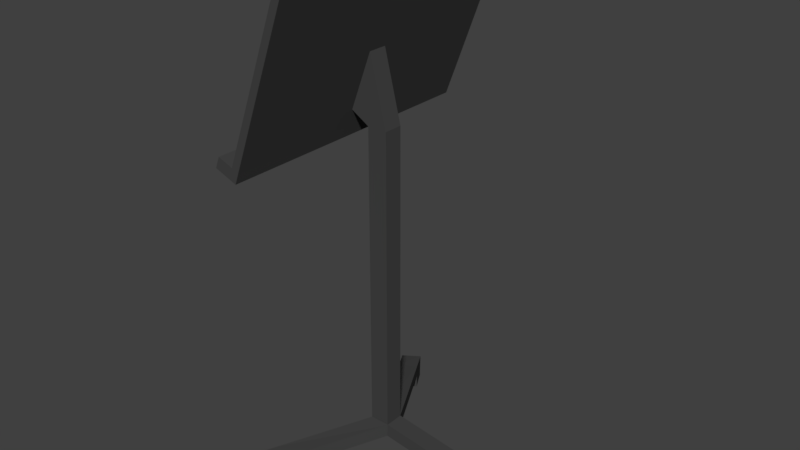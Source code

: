 # Source: NOTENST_NDER_01.blend  (saved by Blender 2.79.0; exported with 4.5.12 LTS)
import bpy
from mathutils import Matrix  # noqa: F401  (used for matrix-valued properties, if any)

bpy.ops.wm.read_factory_settings(use_empty=True)
scene = bpy.context.scene
scene.name = 'Scene'

# ---- collections
col_collection_1 = bpy.data.collections.new('Collection 1'); scene.collection.children.link(col_collection_1)

# ---- materials (node trees are filled in below, after node groups)
mat_material = bpy.data.materials.new('Material')
mat_material.alpha_threshold = 0.0
mat_material.use_transparent_shadow = False
mat_material.diffuse_color = (0.0578, 0.0578, 0.0578, 1.0)
mat_material.roughness = 0.5
mat_material.line_color = (0.0, 0.0, 0.0, 1.0)

# ---- material node trees

# ---- world
world_world = bpy.data.worlds.new('World'); scene.world = world_world
world_world.color = (0.05088, 0.05088, 0.05088)
world_world.use_sun_shadow = False
world_world.sun_shadow_jitter_overblur = 0.0
world_world.cycles.sampling_method = 'MANUAL'

# ---- meshes
me_cube = bpy.data.meshes.new('Cube')
me_cube.from_pydata([(-1.09, 1.0, 1.167), (-1.09, -1.0, 1.167), (-1.141, -1.0, 1.187), (-1.141, 1.0, 1.187), (-0.5973, 1.0, 2.48), (-0.5973, -1.0, 2.48), (-0.6486, -1.0, 2.499), (-0.6486, 1.0, 2.499), (-1.06, 1.0, 1.248), (-1.06, -1.0, 1.248), (-1.111, -1.0, 1.267), (-1.111, 1.0, 1.267), (-1.251, -1.0, 1.228), (-1.251, 1.0, 1.228), (-1.22, -1.0, 1.308), (-1.22, 1.0, 1.308), (-1.011, 1.0, 1.377), (-0.8571, 1.0, 1.788), (-1.011, -1.0, 1.377), (-0.8571, -1.0, 1.788), (-1.063, -1.0, 1.397), (-0.9084, -1.0, 1.807), (-1.063, 1.0, 1.397), (-0.9084, 1.0, 1.807), (-1.09, 0.06985, 1.167), (-1.09, -0.06985, 1.167), (-1.141, -0.06985, 1.187), (-1.141, 0.06985, 1.187), (-0.5973, 0.06985, 2.48), (-0.5973, -0.06985, 2.48), (-0.6486, -0.06985, 2.499), (-0.6486, 0.06985, 2.499), (-1.111, -0.06985, 1.267), (-1.111, 0.06985, 1.267), (-1.06, 0.06985, 1.248), (-1.06, -0.06985, 1.248), (-1.251, -0.06985, 1.228), (-1.251, 0.06985, 1.228), (-1.22, -0.06985, 1.308), (-1.22, 0.06985, 1.308), (-1.063, -0.06985, 1.397), (-1.063, 0.06985, 1.397), (-0.9084, -0.06985, 1.807), (-0.9084, 0.06985, 1.807), (-1.011, 0.06985, 1.377), (-1.011, -0.06985, 1.377), (-0.8571, 0.06985, 1.788), (-0.8571, -0.06985, 1.788), (-0.8791, 0.06985, 1.298), (-0.8791, -0.06985, 1.298), (-0.7348, 0.06985, 1.296), (-0.7348, -0.06985, 1.296), (-0.8799, 0.06985, -0.9281), (-0.8799, -0.06985, -0.9281), (-0.7356, 0.06985, -0.9298), (-0.7356, -0.06985, -0.9298), (-0.8825, 0.06985, -1.025), (-0.8825, -0.06985, -1.025), (-0.7382, 0.06985, -1.027), (-0.7382, -0.06985, -1.027), (-1.192, -0.868, -1.032), (-1.313, -0.7887, -1.031), (-1.194, -0.8666, -1.13), (-1.315, -0.7873, -1.128), (-1.193, 0.8692, -1.032), (-1.312, 0.7879, -1.031), (-1.195, 0.8677, -1.13), (-1.314, 0.7865, -1.128), (-0.04408, 0.06985, -1.021), (-0.04408, -0.06985, -1.021), (-0.0467, 0.06985, -1.119), (-0.0467, -0.06985, -1.119), (-0.1621, -0.06985, -1.103), (-0.1594, -0.06985, -1.006), (-0.1621, 0.06985, -1.103), (-0.1594, 0.06985, -1.006), (-1.109, -0.7219, -1.014), (-1.111, -0.7207, -1.111), (-1.236, -0.6559, -1.109), (-1.233, -0.6571, -1.012), (-1.237, 0.658, -1.11), (-1.113, 0.7247, -1.111), (-1.111, 0.726, -1.014), (-1.235, 0.6593, -1.012), (-1.195, -0.8666, -1.207), (-1.316, -0.7873, -1.207), (-1.196, 0.8678, -1.207), (-1.315, 0.7865, -1.207), (-1.238, 0.6581, -1.207), (-0.04775, 0.06988, -1.207), (-0.04775, -0.06982, -1.207), (-0.1631, -0.06982, -1.207), (-0.1631, 0.06988, -1.207), (-1.112, -0.7207, -1.207), (-1.237, -0.6559, -1.207), (-1.114, 0.7248, -1.207)], [], [(25, 1, 2, 26), (29, 30, 6, 5), (47, 29, 5, 19), (19, 5, 6, 21), (43, 31, 7, 23), (8, 0, 3, 11), (16, 8, 11, 22), (26, 2, 12, 36), (1, 9, 10, 2), (25, 35, 9, 1), (37, 39, 15, 13), (2, 10, 14, 12), (33, 11, 15, 39), (11, 3, 13, 15), (4, 17, 23, 7), (17, 16, 22, 23), (33, 41, 22, 11), (41, 43, 23, 22), (9, 18, 20, 10), (18, 19, 21, 20), (35, 45, 18, 9), (45, 47, 19, 18), (16, 17, 46, 44), (47, 45, 49, 51), (8, 16, 44, 34), (34, 44, 45, 35), (20, 21, 42, 40), (40, 42, 43, 41), (10, 20, 40, 32), (32, 40, 41, 33), (10, 32, 38, 14), (32, 33, 39, 38), (12, 14, 38, 36), (36, 38, 39, 37), (0, 8, 34, 24), (24, 34, 35, 25), (3, 27, 37, 13), (27, 26, 36, 37), (21, 6, 30, 42), (42, 30, 31, 43), (17, 4, 28, 46), (46, 28, 29, 47), (4, 7, 31, 28), (28, 31, 30, 29), (0, 24, 27, 3), (24, 25, 26, 27), (51, 49, 53, 55), (46, 47, 51, 50), (45, 44, 48, 49), (44, 46, 50, 48), (67, 66, 86, 87), (50, 51, 55, 54), (48, 50, 54, 52), (49, 48, 52, 53), (56, 58, 59, 57), (53, 52, 56, 57), (77, 76, 60, 62), (73, 72, 71, 69), (60, 61, 63, 62), (80, 67, 87, 88), (76, 79, 61, 60), (79, 78, 63, 61), (65, 64, 66, 67), (83, 82, 64, 65), (80, 83, 65, 67), (82, 81, 66, 64), (68, 69, 71, 70), (74, 70, 89, 92), (75, 73, 69, 68), (74, 75, 68, 70), (58, 54, 75, 74), (54, 55, 73, 75), (59, 58, 74, 72), (55, 59, 72, 73), (53, 57, 78, 79), (55, 53, 79, 76), (57, 59, 77, 78), (59, 55, 76, 77), (54, 58, 81, 82), (56, 52, 83, 80), (52, 54, 82, 83), (58, 56, 80, 81), (95, 88, 87, 86), (94, 93, 84, 85), (91, 92, 89, 90), (77, 62, 84, 93), (81, 80, 88, 95), (72, 74, 92, 91), (71, 72, 91, 90), (70, 71, 90, 89), (63, 78, 94, 85), (66, 81, 95, 86), (78, 77, 93, 94), (62, 63, 85, 84)])
me_cube.materials.append(mat_material)
me_cube.use_remesh_preserve_volume = False
me_cube.use_remesh_preserve_attributes = False
me_cube.use_mirror_vertex_groups = False
me_cube.update()

# ---- objects
ob_cube = bpy.data.objects.new('Cube', me_cube)

# ---- transforms, parenting, visibility, modifiers, constraints
ob_cube.location = (0.0, 0.0, 0.0)
ob_cube.lock_rotations_4d = False
ob_cube.empty_display_type = 'ARROWS'
ob_cube.lineart.crease_threshold = 0.0

# ---- collection membership
col_collection_1.objects.link(ob_cube)

# ---- scene / render settings (as saved in the file)
scene.frame_start = 1; scene.frame_end = 250; scene.frame_set(1)
scene.render.engine = 'BLENDER_EEVEE_NEXT'
scene.render.resolution_percentage = 50
scene.render.dither_intensity = 0.0
scene.cycles.use_denoising = False
scene.cycles.samples = 128
scene.cycles.sampling_pattern = 'TABULATED_SOBOL'
scene.cycles.use_adaptive_sampling = False
scene.cycles.use_light_tree = False
scene.cycles.blur_glossy = 0.0
scene.cycles.sample_clamp_indirect = 0.0
scene.view_settings.view_transform = 'Standard'
bpy.context.view_layer.update()

# ---- added for rendering (the .blend has no active camera and no usable light): camera, sun
cam_auto = bpy.data.cameras.new('AutoCamera')
cam_auto.lens = 50.0
cam_auto.sensor_width = 36.0
cam_auto.clip_end = 1000.0
ob_auto_camera = bpy.data.objects.new('AutoCamera', cam_auto)
scene.collection.objects.link(ob_auto_camera)
ob_auto_camera.location = (3.39067, -4.88477, 3.90255)
ob_auto_camera.rotation_euler = (1.09748, -7.21219e-08, 0.694738)
scene.camera = ob_auto_camera
light_auto_sun = bpy.data.lights.new('AutoSun', 'SUN')
light_auto_sun.energy = 3.0
light_auto_sun.angle = 0.0523599
ob_auto_sun = bpy.data.objects.new('AutoSun', light_auto_sun)
scene.collection.objects.link(ob_auto_sun)
ob_auto_sun.rotation_euler = (0.872665, 0.174533, 0.523599)
bpy.context.view_layer.update()
